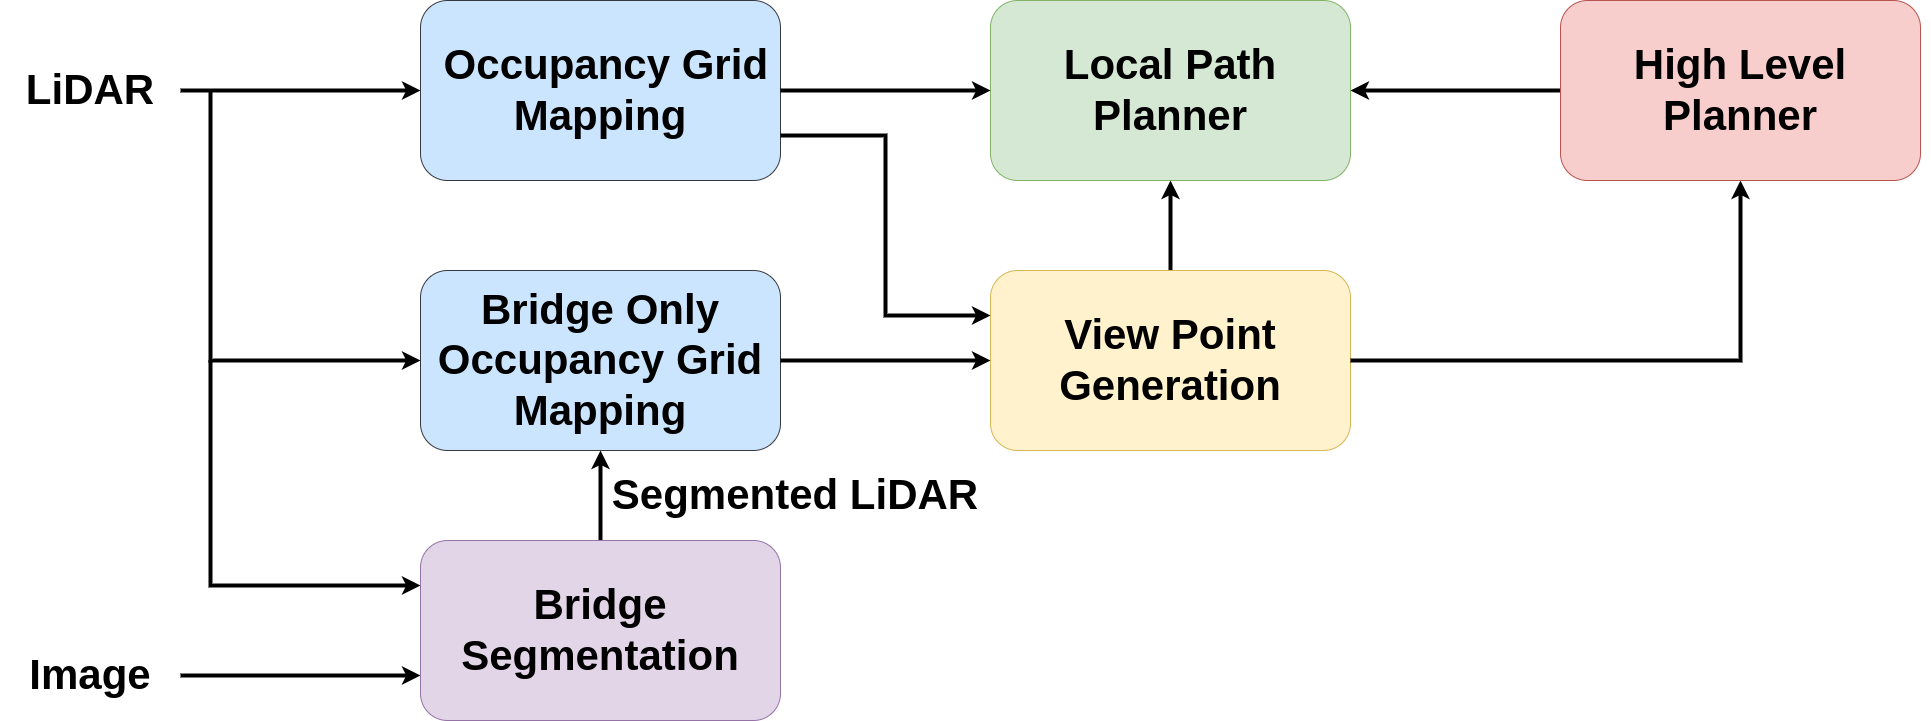

The diagram above was exported from draw.io. Its source (the exported page's mxGraphModel, read from the mxfile embedded in the PNG):
<mxGraphModel dx="1434" dy="741" grid="1" gridSize="10" guides="1" tooltips="1" connect="1" arrows="1" fold="1" page="1" pageScale="1" pageWidth="850" pageHeight="1100" math="0" shadow="0">
  <root>
    <mxCell id="0" />
    <mxCell id="1" parent="0" />
    <mxCell id="TESGv-QSpCPjdWMNUhtM-20" value="" style="group;" parent="1" connectable="0" vertex="1">
      <mxGeometry x="130" y="100" width="1930" height="720" as="geometry" />
    </mxCell>
    <mxCell id="TESGv-QSpCPjdWMNUhtM-1" value="&lt;b style=&quot;border-color: var(--border-color);&quot;&gt;&lt;font style=&quot;font-size: 42px;&quot;&gt;&amp;nbsp;Occupancy Grid Mapping&lt;/font&gt;&lt;/b&gt;" style="rounded=1;whiteSpace=wrap;html=1;fillColor=#cce5ff;strokeColor=#36393d;" parent="TESGv-QSpCPjdWMNUhtM-20" vertex="1">
      <mxGeometry x="420" width="360" height="180" as="geometry" />
    </mxCell>
    <mxCell id="TESGv-QSpCPjdWMNUhtM-2" value="&lt;b style=&quot;border-color: var(--border-color);&quot;&gt;&lt;font style=&quot;font-size: 42px;&quot;&gt;Bridge Only Occupancy Grid Mapping&lt;/font&gt;&lt;/b&gt;" style="rounded=1;whiteSpace=wrap;html=1;fillColor=#cce5ff;strokeColor=#36393d;" parent="TESGv-QSpCPjdWMNUhtM-20" vertex="1">
      <mxGeometry x="420" y="270" width="360" height="180" as="geometry" />
    </mxCell>
    <mxCell id="TESGv-QSpCPjdWMNUhtM-13" style="edgeStyle=orthogonalEdgeStyle;rounded=0;orthogonalLoop=1;jettySize=auto;html=1;exitX=0.5;exitY=0;exitDx=0;exitDy=0;entryX=0.5;entryY=1;entryDx=0;entryDy=0;strokeWidth=4;" parent="TESGv-QSpCPjdWMNUhtM-20" source="TESGv-QSpCPjdWMNUhtM-3" target="TESGv-QSpCPjdWMNUhtM-2" edge="1">
      <mxGeometry relative="1" as="geometry" />
    </mxCell>
    <mxCell id="TESGv-QSpCPjdWMNUhtM-3" value="&lt;font size=&quot;1&quot; style=&quot;&quot;&gt;&lt;b style=&quot;font-size: 42px;&quot;&gt;Bridge Segmentation&lt;/b&gt;&lt;/font&gt;" style="rounded=1;whiteSpace=wrap;html=1;fillColor=#e1d5e7;strokeColor=#9673a6;" parent="TESGv-QSpCPjdWMNUhtM-20" vertex="1">
      <mxGeometry x="420" y="540" width="360" height="180" as="geometry" />
    </mxCell>
    <mxCell id="TESGv-QSpCPjdWMNUhtM-4" value="&lt;b style=&quot;border-color: var(--border-color);&quot;&gt;&lt;font style=&quot;font-size: 42px;&quot;&gt;Local Path Planner&lt;/font&gt;&lt;/b&gt;" style="rounded=1;whiteSpace=wrap;html=1;fillColor=#d5e8d4;strokeColor=#82b366;" parent="TESGv-QSpCPjdWMNUhtM-20" vertex="1">
      <mxGeometry x="990" width="360" height="180" as="geometry" />
    </mxCell>
    <mxCell id="TESGv-QSpCPjdWMNUhtM-7" style="edgeStyle=orthogonalEdgeStyle;rounded=0;orthogonalLoop=1;jettySize=auto;html=1;entryX=0;entryY=0.5;entryDx=0;entryDy=0;strokeWidth=4;" parent="TESGv-QSpCPjdWMNUhtM-20" source="TESGv-QSpCPjdWMNUhtM-1" target="TESGv-QSpCPjdWMNUhtM-4" edge="1">
      <mxGeometry relative="1" as="geometry" />
    </mxCell>
    <mxCell id="TESGv-QSpCPjdWMNUhtM-9" style="edgeStyle=orthogonalEdgeStyle;rounded=0;orthogonalLoop=1;jettySize=auto;html=1;exitX=0.5;exitY=0;exitDx=0;exitDy=0;entryX=0.5;entryY=1;entryDx=0;entryDy=0;strokeWidth=4;" parent="TESGv-QSpCPjdWMNUhtM-20" source="TESGv-QSpCPjdWMNUhtM-5" target="TESGv-QSpCPjdWMNUhtM-4" edge="1">
      <mxGeometry relative="1" as="geometry" />
    </mxCell>
    <mxCell id="TESGv-QSpCPjdWMNUhtM-5" value="&lt;b style=&quot;border-color: var(--border-color);&quot;&gt;&lt;font style=&quot;font-size: 42px;&quot;&gt;View Point Generation&lt;/font&gt;&lt;/b&gt;" style="rounded=1;whiteSpace=wrap;html=1;fillColor=#fff2cc;strokeColor=#d6b656;" parent="TESGv-QSpCPjdWMNUhtM-20" vertex="1">
      <mxGeometry x="990" y="270" width="360" height="180" as="geometry" />
    </mxCell>
    <mxCell id="TESGv-QSpCPjdWMNUhtM-10" style="edgeStyle=orthogonalEdgeStyle;rounded=0;orthogonalLoop=1;jettySize=auto;html=1;exitX=1;exitY=0.75;exitDx=0;exitDy=0;entryX=0;entryY=0.25;entryDx=0;entryDy=0;strokeWidth=4;" parent="TESGv-QSpCPjdWMNUhtM-20" source="TESGv-QSpCPjdWMNUhtM-1" target="TESGv-QSpCPjdWMNUhtM-5" edge="1">
      <mxGeometry relative="1" as="geometry" />
    </mxCell>
    <mxCell id="TESGv-QSpCPjdWMNUhtM-11" style="edgeStyle=orthogonalEdgeStyle;rounded=0;orthogonalLoop=1;jettySize=auto;html=1;entryX=0;entryY=0.5;entryDx=0;entryDy=0;strokeWidth=4;" parent="TESGv-QSpCPjdWMNUhtM-20" source="TESGv-QSpCPjdWMNUhtM-2" target="TESGv-QSpCPjdWMNUhtM-5" edge="1">
      <mxGeometry relative="1" as="geometry" />
    </mxCell>
    <mxCell id="TESGv-QSpCPjdWMNUhtM-8" style="edgeStyle=orthogonalEdgeStyle;rounded=0;orthogonalLoop=1;jettySize=auto;html=1;entryX=1;entryY=0.5;entryDx=0;entryDy=0;strokeWidth=4;exitX=0;exitY=0.5;exitDx=0;exitDy=0;" parent="TESGv-QSpCPjdWMNUhtM-20" source="61kOWpeCyTBe6ChvfkM0-2" target="TESGv-QSpCPjdWMNUhtM-4" edge="1">
      <mxGeometry relative="1" as="geometry">
        <mxPoint x="1520" y="90" as="sourcePoint" />
      </mxGeometry>
    </mxCell>
    <mxCell id="TESGv-QSpCPjdWMNUhtM-12" style="edgeStyle=orthogonalEdgeStyle;rounded=0;orthogonalLoop=1;jettySize=auto;html=1;exitX=1;exitY=0.5;exitDx=0;exitDy=0;strokeWidth=4;entryX=0.5;entryY=1;entryDx=0;entryDy=0;" parent="TESGv-QSpCPjdWMNUhtM-20" source="TESGv-QSpCPjdWMNUhtM-5" target="61kOWpeCyTBe6ChvfkM0-2" edge="1">
      <mxGeometry relative="1" as="geometry">
        <mxPoint x="1740" y="220" as="targetPoint" />
      </mxGeometry>
    </mxCell>
    <mxCell id="TESGv-QSpCPjdWMNUhtM-17" style="edgeStyle=orthogonalEdgeStyle;rounded=0;orthogonalLoop=1;jettySize=auto;html=1;entryX=0;entryY=0.5;entryDx=0;entryDy=0;strokeWidth=4;" parent="TESGv-QSpCPjdWMNUhtM-20" source="TESGv-QSpCPjdWMNUhtM-14" target="TESGv-QSpCPjdWMNUhtM-1" edge="1">
      <mxGeometry relative="1" as="geometry" />
    </mxCell>
    <mxCell id="TESGv-QSpCPjdWMNUhtM-14" value="&lt;b style=&quot;border-color: var(--border-color);&quot;&gt;&lt;font style=&quot;font-size: 42px;&quot;&gt;LiDAR&lt;/font&gt;&lt;/b&gt;" style="text;html=1;strokeColor=none;fillColor=none;align=center;verticalAlign=middle;whiteSpace=wrap;rounded=0;" parent="TESGv-QSpCPjdWMNUhtM-20" vertex="1">
      <mxGeometry y="45" width="180" height="90" as="geometry" />
    </mxCell>
    <mxCell id="TESGv-QSpCPjdWMNUhtM-19" style="edgeStyle=orthogonalEdgeStyle;rounded=0;orthogonalLoop=1;jettySize=auto;html=1;strokeWidth=4;entryX=0;entryY=0.75;entryDx=0;entryDy=0;exitX=1;exitY=0.5;exitDx=0;exitDy=0;" parent="TESGv-QSpCPjdWMNUhtM-20" source="TESGv-QSpCPjdWMNUhtM-15" target="TESGv-QSpCPjdWMNUhtM-3" edge="1">
      <mxGeometry relative="1" as="geometry">
        <mxPoint x="190" y="680" as="sourcePoint" />
        <mxPoint x="370" y="630" as="targetPoint" />
        <Array as="points" />
      </mxGeometry>
    </mxCell>
    <mxCell id="TESGv-QSpCPjdWMNUhtM-15" value="&lt;b style=&quot;border-color: var(--border-color);&quot;&gt;&lt;font style=&quot;font-size: 42px;&quot;&gt;Image&lt;/font&gt;&lt;/b&gt;" style="text;html=1;strokeColor=none;fillColor=none;align=center;verticalAlign=middle;whiteSpace=wrap;rounded=0;" parent="TESGv-QSpCPjdWMNUhtM-20" vertex="1">
      <mxGeometry y="630" width="180" height="90" as="geometry" />
    </mxCell>
    <mxCell id="TESGv-QSpCPjdWMNUhtM-16" value="&lt;b style=&quot;border-color: var(--border-color);&quot;&gt;&lt;font style=&quot;font-size: 42px;&quot;&gt;Segmented LiDAR&lt;/font&gt;&lt;/b&gt;" style="text;html=1;strokeColor=none;fillColor=none;align=center;verticalAlign=middle;whiteSpace=wrap;rounded=0;" parent="TESGv-QSpCPjdWMNUhtM-20" vertex="1">
      <mxGeometry x="600" y="450" width="390" height="90" as="geometry" />
    </mxCell>
    <mxCell id="TESGv-QSpCPjdWMNUhtM-18" value="" style="endArrow=classic;html=1;rounded=0;entryX=0;entryY=0.5;entryDx=0;entryDy=0;strokeWidth=4;" parent="TESGv-QSpCPjdWMNUhtM-20" target="TESGv-QSpCPjdWMNUhtM-2" edge="1">
      <mxGeometry width="50" height="50" relative="1" as="geometry">
        <mxPoint x="210" y="90" as="sourcePoint" />
        <mxPoint x="960" y="750" as="targetPoint" />
        <Array as="points">
          <mxPoint x="210" y="360" />
        </Array>
      </mxGeometry>
    </mxCell>
    <mxCell id="61kOWpeCyTBe6ChvfkM0-2" value="&lt;b style=&quot;border-color: var(--border-color);&quot;&gt;&lt;font style=&quot;font-size: 42px;&quot;&gt;High Level Planner&lt;/font&gt;&lt;/b&gt;" style="rounded=1;whiteSpace=wrap;html=1;fillColor=#f8cecc;strokeColor=#b85450;" vertex="1" parent="TESGv-QSpCPjdWMNUhtM-20">
      <mxGeometry x="1560" width="360" height="180" as="geometry" />
    </mxCell>
    <mxCell id="61kOWpeCyTBe6ChvfkM0-4" value="" style="endArrow=classic;html=1;rounded=0;entryX=0;entryY=0.25;entryDx=0;entryDy=0;strokeWidth=4;" edge="1" parent="1" target="TESGv-QSpCPjdWMNUhtM-3">
      <mxGeometry width="50" height="50" relative="1" as="geometry">
        <mxPoint x="340" y="460" as="sourcePoint" />
        <mxPoint x="500" y="480" as="targetPoint" />
        <Array as="points">
          <mxPoint x="340" y="685" />
        </Array>
      </mxGeometry>
    </mxCell>
  </root>
</mxGraphModel>